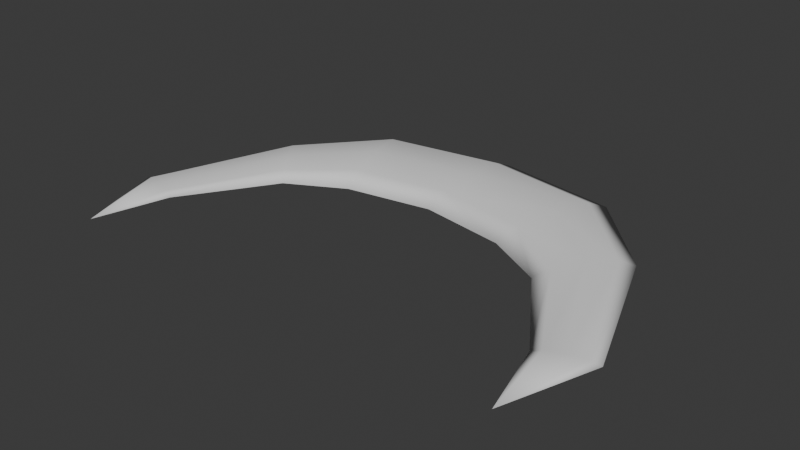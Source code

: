 # Source: SwordBeam.blend  (saved by Blender 4.5.88; exported with 4.5.12 LTS)
import bpy
from mathutils import Matrix  # noqa: F401  (used for matrix-valued properties, if any)

bpy.ops.wm.read_factory_settings(use_empty=True)
scene = bpy.context.scene
scene.name = 'Scene'

# ---- collections
col_collection = bpy.data.collections.new('Collection'); scene.collection.children.link(col_collection)

# ---- world
world_world = bpy.data.worlds.new('World'); scene.world = world_world
world_world.use_nodes = True; world_world.node_tree.nodes.clear()
_N = world_world.node_tree.nodes; _L = world_world.node_tree.links
n0 = _N.new('ShaderNodeOutputWorld'); n0.name = 'World Output'; n0.location = (200, 100)
n1 = _N.new('ShaderNodeBackground'); n1.name = 'Background'; n1.location = (-200, 100)
n1.inputs[0].default_value = (0.05088, 0.05088, 0.05088, 1.0)
_L.new(n1.outputs[0], n0.inputs[0])
n0.is_active_output = True
world_world.color = (0.05088, 0.05088, 0.05088)
world_world.sun_shadow_jitter_overblur = 0.0

# ---- meshes
me_cube_001 = bpy.data.meshes.new('Cube.001')
me_cube_001.from_pydata([(0.0, -1.0, -0.249), (0.0, -1.0, 0.249), (0.0, 1.0, -0.249), (0.0, 1.0, 0.249), (3.667, -2.321, -0.1713), (3.667, -2.321, 0.1713), (4.534, -1.181, -0.1713), (4.534, -1.181, 0.1713), (0.0, 0.0, -0.3218), (0.0, -1.536, 0.0), (0.0, 0.0, 0.3218), (0.0, 1.536, 0.0), (2.789, 0.5429, -0.249), (2.789, 0.5429, 0.249), (4.766, -0.8758, 0.0), (4.1, -1.751, -0.2214), (4.1, -1.751, 0.2214), (3.434, -2.627, 0.0), (2.217, -1.374, -0.249), (2.217, -1.374, 0.249), (2.503, -0.4153, 0.3218), (2.503, -0.4153, -0.3218), (2.064, -1.887, 0.0), (5.318, -6.581, 0.0), (2.942, 1.057, 0.0), (5.057, -4.722, -0.08549), (5.057, -4.722, 0.08549), (5.86, -4.46, -0.08549), (5.86, -4.46, 0.08549), (6.076, -4.39, 0.0), (5.459, -4.591, -0.1105), (5.459, -4.591, 0.1105), (4.842, -4.792, 0.0), (-3.667, -2.321, -0.1713), (-3.667, -2.321, 0.1713), (-4.534, -1.181, -0.1713), (-4.534, -1.181, 0.1713), (-2.789, 0.5429, -0.249), (-2.789, 0.5429, 0.249), (-4.766, -0.8758, 0.0), (-4.1, -1.751, -0.2214), (-4.1, -1.751, 0.2214), (-3.434, -2.627, 0.0), (-2.217, -1.374, -0.249), (-2.217, -1.374, 0.249), (-2.503, -0.4153, 0.3218), (-2.503, -0.4153, -0.3218), (-2.064, -1.887, 0.0), (-5.318, -6.581, 0.0), (-2.942, 1.057, 0.0), (-5.057, -4.722, -0.08549), (-5.057, -4.722, 0.08549), (-5.86, -4.46, -0.08549), (-5.86, -4.46, 0.08549), (-6.076, -4.39, 0.0), (-5.459, -4.591, -0.1105), (-5.459, -4.591, 0.1105), (-4.842, -4.792, 0.0)], [], [(24, 13, 7, 14), (15, 6, 27, 30), (22, 19, 1, 9), (21, 15, 4, 18), (20, 10, 1, 19), (16, 20, 19, 5), (7, 13, 20, 16), (13, 3, 10, 20), (8, 21, 18, 0), (2, 12, 21, 8), (12, 6, 15, 21), (18, 22, 9, 0), (4, 17, 22, 18), (17, 5, 19, 22), (14, 7, 28, 29), (17, 4, 25, 32), (7, 16, 31, 28), (12, 24, 14, 6), (2, 11, 24, 12), (11, 3, 13, 24), (26, 32, 23), (27, 29, 23), (31, 26, 23), (29, 28, 23), (5, 17, 32, 26), (4, 15, 30, 25), (16, 5, 26, 31), (6, 14, 29, 27), (25, 30, 23), (32, 25, 23), (30, 27, 23), (28, 31, 23), (49, 39, 36, 38), (40, 55, 52, 35), (47, 9, 1, 44), (46, 43, 33, 40), (45, 44, 1, 10), (41, 34, 44, 45), (36, 41, 45, 38), (38, 45, 10, 3), (8, 0, 43, 46), (2, 8, 46, 37), (37, 46, 40, 35), (43, 0, 9, 47), (33, 43, 47, 42), (42, 47, 44, 34), (39, 54, 53, 36), (42, 57, 50, 33), (36, 53, 56, 41), (37, 35, 39, 49), (2, 37, 49, 11), (11, 49, 38, 3), (51, 48, 57), (52, 48, 54), (56, 48, 51), (54, 48, 53), (34, 51, 57, 42), (33, 50, 55, 40), (41, 56, 51, 34), (35, 52, 54, 39), (50, 48, 55), (57, 48, 50), (55, 48, 52), (53, 48, 56)])
me_cube_001.polygons.foreach_set('use_smooth', [True] * 64)
_uv = me_cube_001.uv_layers.new(name='UVMap')
_uv.uv.foreach_set('vector', [0.4708, 0.207, 0.4356, 0.2178, 0.3331, 0.1069, 0.354, 0.09098, 0.7966, 0.6465, 0.8331, 0.6722, 0.634, 0.7647, 0.6244, 0.7403, 0.281, 0.2605, 0.3165, 0.2507, 0.3381, 0.3895, 0.3013, 0.3895, 0.8763, 0.5448, 0.7966, 0.6465, 0.7598, 0.621, 0.8165, 0.5283, 0.3763, 0.2343, 0.4007, 0.3895, 0.3381, 0.3895, 0.3165, 0.2507, 0.2966, 0.1326, 0.3763, 0.2343, 0.3165, 0.2507, 0.2598, 0.1581, 0.3331, 0.1069, 0.4356, 0.2178, 0.3763, 0.2343, 0.2966, 0.1326, 0.4356, 0.2178, 0.4633, 0.3895, 0.4007, 0.3895, 0.3763, 0.2343, 0.9007, 0.3895, 0.8763, 0.5448, 0.8165, 0.5283, 0.8381, 0.3895, 0.9633, 0.3895, 0.9356, 0.5613, 0.8763, 0.5448, 0.9007, 0.3895, 0.9356, 0.5613, 0.8331, 0.6722, 0.7966, 0.6465, 0.8763, 0.5448, 0.8165, 0.5283, 0.781, 0.5186, 0.8013, 0.3895, 0.8381, 0.3895, 0.7598, 0.621, 0.7382, 0.606, 0.781, 0.5186, 0.8165, 0.5283, 0.2382, 0.1731, 0.2598, 0.1581, 0.3165, 0.2507, 0.281, 0.2605, 0.354, 0.09098, 0.3331, 0.1069, 0.134, 0.01438, 0.1391, 0.0001248, 0.7382, 0.606, 0.7598, 0.621, 0.6147, 0.716, 0.6089, 0.7021, 0.3331, 0.1069, 0.2966, 0.1326, 0.1244, 0.03874, 0.134, 0.01438, 0.9356, 0.5613, 0.9708, 0.5721, 0.854, 0.6881, 0.8331, 0.6722, 0.9633, 0.3895, 0.9999, 0.3895, 0.9708, 0.5721, 0.9356, 0.5613, 0.4999, 0.3895, 0.4633, 0.3895, 0.4356, 0.2178, 0.4708, 0.207, 0.1147, 0.06306, 0.1089, 0.077, 0.0001248, 0.03839, 0.634, 0.7647, 0.6391, 0.7789, 0.5001, 0.7407, 0.1244, 0.03874, 0.1147, 0.06306, 0.0001248, 0.03839, 0.1391, 0.0001248, 0.134, 0.01438, 0.0001248, 0.03839, 0.2598, 0.1581, 0.2382, 0.1731, 0.1089, 0.077, 0.1147, 0.06306, 0.7598, 0.621, 0.7966, 0.6465, 0.6244, 0.7403, 0.6147, 0.716, 0.2966, 0.1326, 0.2598, 0.1581, 0.1147, 0.06306, 0.1244, 0.03874, 0.8331, 0.6722, 0.854, 0.6881, 0.6391, 0.7789, 0.634, 0.7647, 0.6147, 0.716, 0.6244, 0.7403, 0.5001, 0.7407, 0.6089, 0.7021, 0.6147, 0.716, 0.5001, 0.7407, 0.6244, 0.7403, 0.634, 0.7647, 0.5001, 0.7407, 0.134, 0.01438, 0.1244, 0.03874, 0.0001248, 0.03839, 0.4708, 0.5721, 0.354, 0.6881, 0.3331, 0.6722, 0.4356, 0.5613, 0.7966, 0.1326, 0.6244, 0.03874, 0.634, 0.01438, 0.8331, 0.1069, 0.281, 0.5186, 0.3013, 0.3895, 0.3381, 0.3895, 0.3165, 0.5283, 0.8763, 0.2343, 0.8165, 0.2507, 0.7598, 0.1581, 0.7966, 0.1326, 0.3763, 0.5448, 0.3165, 0.5283, 0.3381, 0.3895, 0.4007, 0.3895, 0.2966, 0.6465, 0.2598, 0.621, 0.3165, 0.5283, 0.3763, 0.5448, 0.3331, 0.6722, 0.2966, 0.6465, 0.3763, 0.5448, 0.4356, 0.5613, 0.4356, 0.5613, 0.3763, 0.5448, 0.4007, 0.3895, 0.4633, 0.3895, 0.9007, 0.3895, 0.8381, 0.3895, 0.8165, 0.2507, 0.8763, 0.2343, 0.9633, 0.3895, 0.9007, 0.3895, 0.8763, 0.2343, 0.9356, 0.2178, 0.9356, 0.2178, 0.8763, 0.2343, 0.7966, 0.1326, 0.8331, 0.1069, 0.8165, 0.2507, 0.8381, 0.3895, 0.8013, 0.3895, 0.781, 0.2605, 0.7598, 0.1581, 0.8165, 0.2507, 0.781, 0.2605, 0.7382, 0.1731, 0.2382, 0.606, 0.281, 0.5186, 0.3165, 0.5283, 0.2598, 0.621, 0.354, 0.6881, 0.1391, 0.7789, 0.134, 0.7647, 0.3331, 0.6722, 0.7382, 0.1731, 0.6089, 0.077, 0.6147, 0.06306, 0.7598, 0.1581, 0.3331, 0.6722, 0.134, 0.7647, 0.1244, 0.7403, 0.2966, 0.6465, 0.9356, 0.2178, 0.8331, 0.1069, 0.854, 0.09098, 0.9708, 0.207, 0.9633, 0.3895, 0.9356, 0.2178, 0.9708, 0.207, 0.9999, 0.3895, 0.4999, 0.3895, 0.4708, 0.5721, 0.4356, 0.5613, 0.4633, 0.3895, 0.1147, 0.716, 0.0001248, 0.7407, 0.1089, 0.7021, 0.634, 0.01438, 0.5001, 0.03839, 0.6391, 0.0001248, 0.1244, 0.7403, 0.0001248, 0.7407, 0.1147, 0.716, 0.1391, 0.7789, 0.0001248, 0.7407, 0.134, 0.7647, 0.2598, 0.621, 0.1147, 0.716, 0.1089, 0.7021, 0.2382, 0.606, 0.7598, 0.1581, 0.6147, 0.06306, 0.6244, 0.03874, 0.7966, 0.1326, 0.2966, 0.6465, 0.1244, 0.7403, 0.1147, 0.716, 0.2598, 0.621, 0.8331, 0.1069, 0.634, 0.01438, 0.6391, 0.0001248, 0.854, 0.09098, 0.6147, 0.06306, 0.5001, 0.03839, 0.6244, 0.03874, 0.6089, 0.077, 0.5001, 0.03839, 0.6147, 0.06306, 0.6244, 0.03874, 0.5001, 0.03839, 0.634, 0.01438, 0.134, 0.7647, 0.0001248, 0.7407, 0.1244, 0.7403])
me_cube_001.update()

# ---- objects
ob_cube = bpy.data.objects.new('Cube', me_cube_001)

# ---- transforms, parenting, visibility, modifiers, constraints
ob_cube.location = (0.0, 0.0, 0.0)

# ---- collection membership
col_collection.objects.link(ob_cube)

# ---- scene / render settings (as saved in the file)
scene.frame_start = 1; scene.frame_end = 250; scene.frame_set(1)
scene.render.engine = 'BLENDER_EEVEE_NEXT'
bpy.context.view_layer.update()

# ---- added for rendering (the .blend has no active camera and no usable light): camera, sun
cam_auto = bpy.data.cameras.new('AutoCamera')
cam_auto.lens = 50.0
cam_auto.sensor_width = 36.0
cam_auto.clip_end = 1000.0
ob_auto_camera = bpy.data.objects.new('AutoCamera', cam_auto)
scene.collection.objects.link(ob_auto_camera)
ob_auto_camera.location = (13.5334, -18.7626, 10.8267)
ob_auto_camera.rotation_euler = (1.09748, -7.21219e-08, 0.694738)
scene.camera = ob_auto_camera
light_auto_sun = bpy.data.lights.new('AutoSun', 'SUN')
light_auto_sun.energy = 3.0
light_auto_sun.angle = 0.0523599
ob_auto_sun = bpy.data.objects.new('AutoSun', light_auto_sun)
scene.collection.objects.link(ob_auto_sun)
ob_auto_sun.rotation_euler = (0.872665, 0.174533, 0.523599)
bpy.context.view_layer.update()

